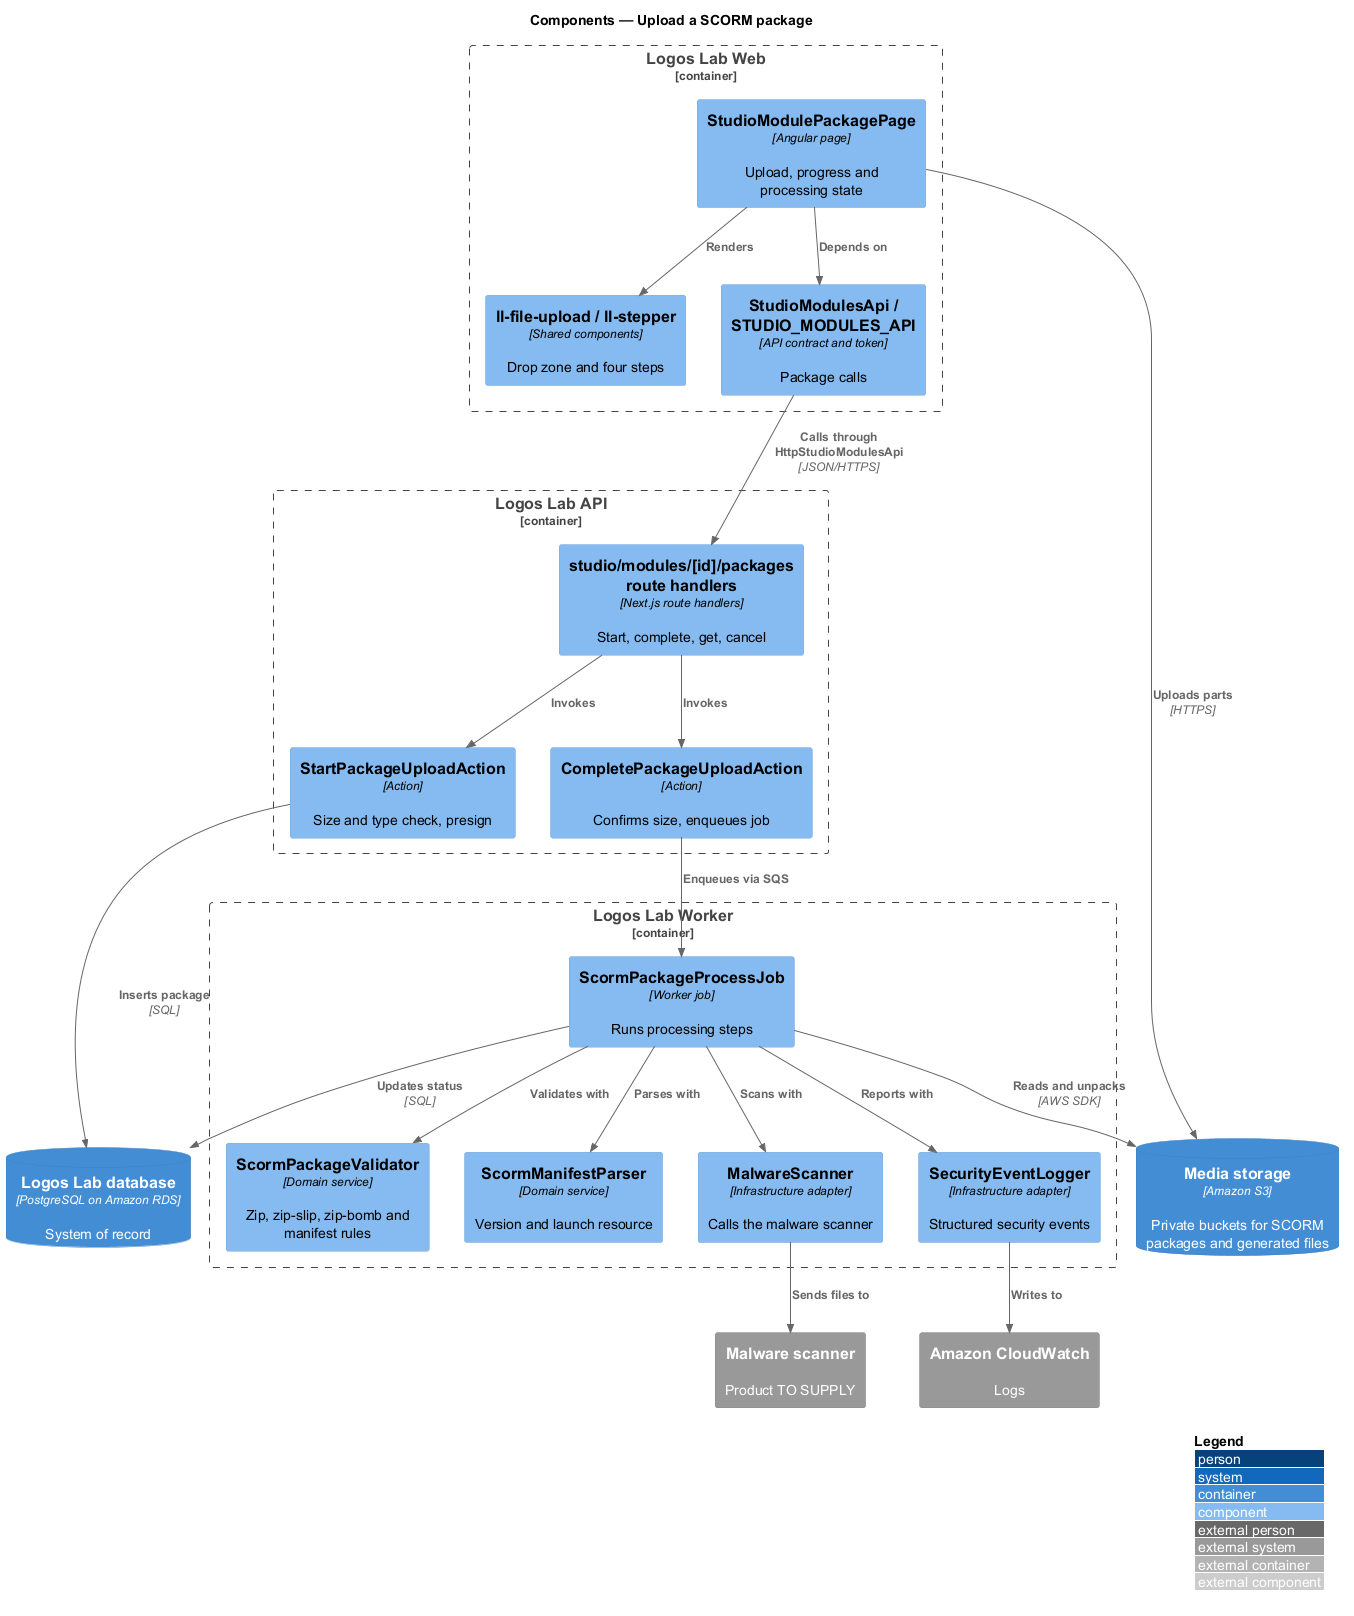

The diagram above was rendered by PlantUML. Its source (embedded in the PNG):
@startuml
!include <C4/C4_Component>
LAYOUT_WITH_LEGEND()
title Components — Upload a SCORM package

Container_Boundary(webb, "Logos Lab Web") {
  Component(page, "StudioModulePackagePage", "Angular page", "Upload, progress and processing state")
  Component(upload, "ll-file-upload / ll-stepper", "Shared components", "Drop zone and four steps")
  Component(contract, "StudioModulesApi / STUDIO_MODULES_API", "API contract and token", "Package calls")
}
Container_Boundary(apib, "Logos Lab API") {
  Component(route, "studio/modules/[id]/packages route handlers", "Next.js route handlers", "Start, complete, get, cancel")
  Component(start, "StartPackageUploadAction", "Action", "Size and type check, presign")
  Component(complete, "CompletePackageUploadAction", "Action", "Confirms size, enqueues job")
}
Container_Boundary(workerb, "Logos Lab Worker") {
  Component(job, "ScormPackageProcessJob", "Worker job", "Runs processing steps")
  Component(val, "ScormPackageValidator", "Domain service", "Zip, zip-slip, zip-bomb and manifest rules")
  Component(parser, "ScormManifestParser", "Domain service", "Version and launch resource")
  Component(scan, "MalwareScanner", "Infrastructure adapter", "Calls the malware scanner")
  Component(sec, "SecurityEventLogger", "Infrastructure adapter", "Structured security events")
}
ContainerDb(db, "Logos Lab database", "PostgreSQL on Amazon RDS", "System of record")
ContainerDb(s3, "Media storage", "Amazon S3", "Private buckets for SCORM packages and generated files")
System_Ext(scanner, "Malware scanner", "Product TO SUPPLY")
System_Ext(cw, "Amazon CloudWatch", "Logs")

Rel(page, upload, "Renders")
Rel(page, contract, "Depends on")
Rel(contract, route, "Calls through HttpStudioModulesApi", "JSON/HTTPS")
Rel(page, s3, "Uploads parts", "HTTPS")
Rel(route, start, "Invokes")
Rel(route, complete, "Invokes")
Rel(start, db, "Inserts package", "SQL")
Rel(complete, job, "Enqueues via SQS")
Rel(job, val, "Validates with")
Rel(job, parser, "Parses with")
Rel(job, scan, "Scans with")
Rel(job, sec, "Reports with")
Rel(scan, scanner, "Sends files to")
Rel(sec, cw, "Writes to")
Rel(job, s3, "Reads and unpacks", "AWS SDK")
Rel(job, db, "Updates status", "SQL")
@enduml